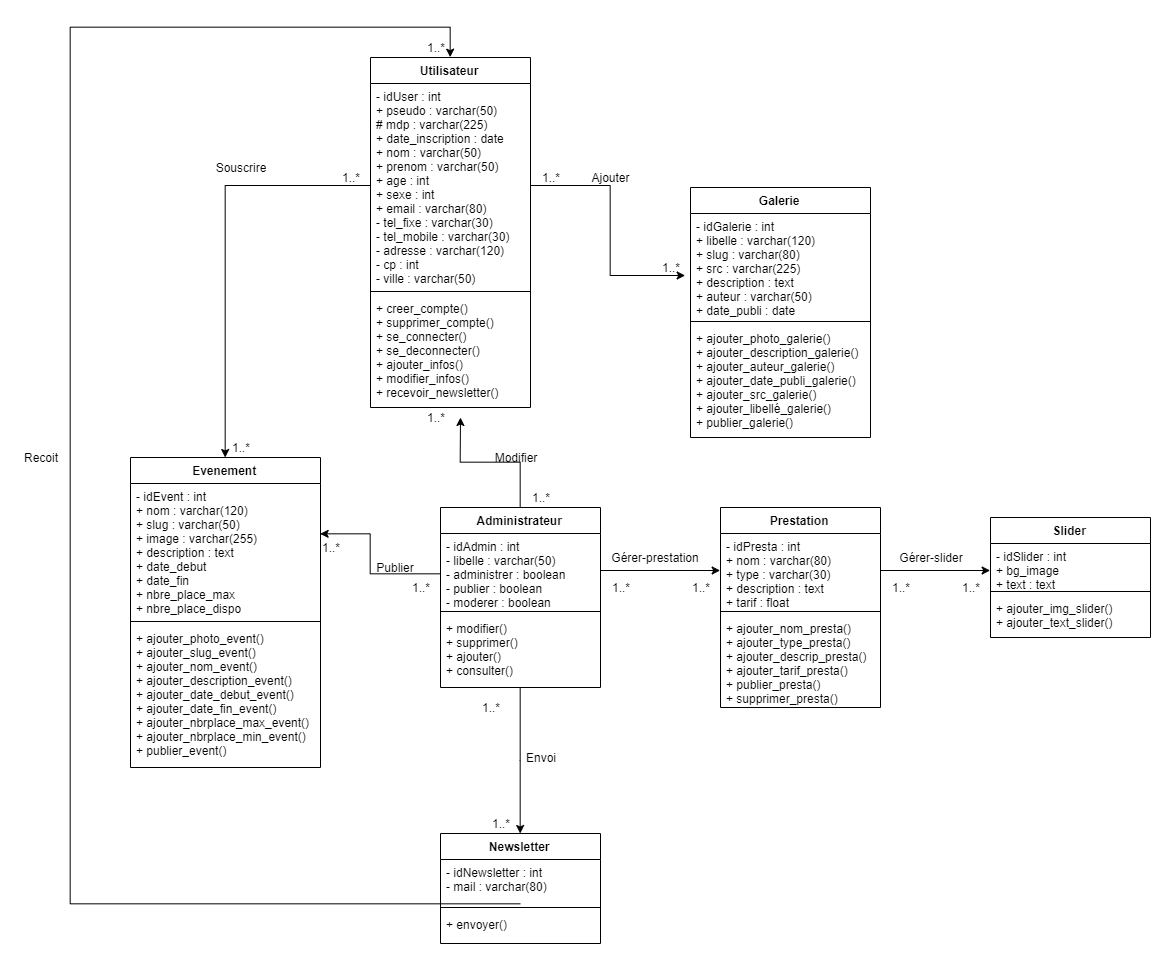

The diagram above was exported from draw.io. Its source (the exported page's mxGraphModel, read from the mxfile embedded in the PNG):
<mxGraphModel dx="2797" dy="2442" grid="1" gridSize="10" guides="1" tooltips="1" connect="1" arrows="1" fold="1" page="1" pageScale="1" pageWidth="827" pageHeight="1169" math="0" shadow="0">
  <root>
    <mxCell id="WIyWlLk6GJQsqaUBKTNV-0" />
    <mxCell id="WIyWlLk6GJQsqaUBKTNV-1" parent="WIyWlLk6GJQsqaUBKTNV-0" />
    <mxCell id="V6n8RjFfNcuiEK6RZ2up-0" value="Utilisateur" style="swimlane;fontStyle=1;align=center;verticalAlign=top;childLayout=stackLayout;horizontal=1;startSize=26;horizontalStack=0;resizeParent=1;resizeParentMax=0;resizeLast=0;collapsible=1;marginBottom=0;" parent="WIyWlLk6GJQsqaUBKTNV-1" vertex="1">
      <mxGeometry x="10" y="-180" width="160" height="350" as="geometry" />
    </mxCell>
    <mxCell id="V6n8RjFfNcuiEK6RZ2up-1" value="- idUser : int&#10;+ pseudo : varchar(50)&#10;# mdp : varchar(225)&#10;+ date_inscription : date&#10;+ nom : varchar(50)&#10;+ prenom : varchar(50)&#10;+ age : int&#10;+ sexe : int&#10;+ email : varchar(80)&#10;- tel_fixe : varchar(30)&#10;- tel_mobile : varchar(30)&#10;- adresse : varchar(120)&#10;- cp : int&#10;- ville : varchar(50)" style="text;strokeColor=none;fillColor=none;align=left;verticalAlign=top;spacingLeft=4;spacingRight=4;overflow=hidden;rotatable=0;points=[[0,0.5],[1,0.5]];portConstraint=eastwest;" parent="V6n8RjFfNcuiEK6RZ2up-0" vertex="1">
      <mxGeometry y="26" width="160" height="204" as="geometry" />
    </mxCell>
    <mxCell id="V6n8RjFfNcuiEK6RZ2up-2" value="" style="line;strokeWidth=1;fillColor=none;align=left;verticalAlign=middle;spacingTop=-1;spacingLeft=3;spacingRight=3;rotatable=0;labelPosition=right;points=[];portConstraint=eastwest;" parent="V6n8RjFfNcuiEK6RZ2up-0" vertex="1">
      <mxGeometry y="230" width="160" height="8" as="geometry" />
    </mxCell>
    <mxCell id="V6n8RjFfNcuiEK6RZ2up-3" value="+ creer_compte()&#10;+ supprimer_compte()&#10;+ se_connecter()&#10;+ se_deconnecter()&#10;+ ajouter_infos()&#10;+ modifier_infos()&#10;+ recevoir_newsletter()&#10;" style="text;strokeColor=none;fillColor=none;align=left;verticalAlign=top;spacingLeft=4;spacingRight=4;overflow=hidden;rotatable=0;points=[[0,0.5],[1,0.5]];portConstraint=eastwest;" parent="V6n8RjFfNcuiEK6RZ2up-0" vertex="1">
      <mxGeometry y="238" width="160" height="112" as="geometry" />
    </mxCell>
    <mxCell id="bUHOvy-xScHDThv-h_qQ-26" style="edgeStyle=orthogonalEdgeStyle;rounded=0;orthogonalLoop=1;jettySize=auto;html=1;" parent="WIyWlLk6GJQsqaUBKTNV-1" source="V6n8RjFfNcuiEK6RZ2up-4" edge="1">
      <mxGeometry relative="1" as="geometry">
        <mxPoint x="100" y="180" as="targetPoint" />
      </mxGeometry>
    </mxCell>
    <mxCell id="V6n8RjFfNcuiEK6RZ2up-4" value="Administrateur" style="swimlane;fontStyle=1;align=center;verticalAlign=top;childLayout=stackLayout;horizontal=1;startSize=26;horizontalStack=0;resizeParent=1;resizeParentMax=0;resizeLast=0;collapsible=1;marginBottom=0;" parent="WIyWlLk6GJQsqaUBKTNV-1" vertex="1">
      <mxGeometry x="80" y="270" width="160" height="180" as="geometry" />
    </mxCell>
    <mxCell id="V6n8RjFfNcuiEK6RZ2up-5" value="- idAdmin : int&#10;- libelle : varchar(50)&#10;- administrer : boolean&#10;- publier : boolean &#10;- moderer : boolean" style="text;strokeColor=none;fillColor=none;align=left;verticalAlign=top;spacingLeft=4;spacingRight=4;overflow=hidden;rotatable=0;points=[[0,0.5],[1,0.5]];portConstraint=eastwest;" parent="V6n8RjFfNcuiEK6RZ2up-4" vertex="1">
      <mxGeometry y="26" width="160" height="74" as="geometry" />
    </mxCell>
    <mxCell id="V6n8RjFfNcuiEK6RZ2up-6" value="" style="line;strokeWidth=1;fillColor=none;align=left;verticalAlign=middle;spacingTop=-1;spacingLeft=3;spacingRight=3;rotatable=0;labelPosition=right;points=[];portConstraint=eastwest;" parent="V6n8RjFfNcuiEK6RZ2up-4" vertex="1">
      <mxGeometry y="100" width="160" height="8" as="geometry" />
    </mxCell>
    <mxCell id="V6n8RjFfNcuiEK6RZ2up-7" value="+ modifier()&#10;+ supprimer()&#10;+ ajouter()&#10;+ consulter()" style="text;strokeColor=none;fillColor=none;align=left;verticalAlign=top;spacingLeft=4;spacingRight=4;overflow=hidden;rotatable=0;points=[[0,0.5],[1,0.5]];portConstraint=eastwest;" parent="V6n8RjFfNcuiEK6RZ2up-4" vertex="1">
      <mxGeometry y="108" width="160" height="72" as="geometry" />
    </mxCell>
    <mxCell id="bUHOvy-xScHDThv-h_qQ-25" style="edgeStyle=orthogonalEdgeStyle;rounded=0;orthogonalLoop=1;jettySize=auto;html=1;entryX=0;entryY=0.5;entryDx=0;entryDy=0;startArrow=classic;startFill=1;endArrow=none;endFill=0;" parent="WIyWlLk6GJQsqaUBKTNV-1" source="V6n8RjFfNcuiEK6RZ2up-8" target="V6n8RjFfNcuiEK6RZ2up-1" edge="1">
      <mxGeometry relative="1" as="geometry" />
    </mxCell>
    <mxCell id="V6n8RjFfNcuiEK6RZ2up-8" value="Evenement" style="swimlane;fontStyle=1;align=center;verticalAlign=top;childLayout=stackLayout;horizontal=1;startSize=26;horizontalStack=0;resizeParent=1;resizeParentMax=0;resizeLast=0;collapsible=1;marginBottom=0;" parent="WIyWlLk6GJQsqaUBKTNV-1" vertex="1">
      <mxGeometry x="-230" y="220" width="190" height="310" as="geometry" />
    </mxCell>
    <mxCell id="V6n8RjFfNcuiEK6RZ2up-9" value="- idEvent : int&#10;+ nom : varchar(120)&#10;+ slug : varchar(50)&#10;+ image : varchar(255)&#10;+ description : text&#10;+ date_debut&#10;+ date_fin&#10;+ nbre_place_max&#10;+ nbre_place_dispo" style="text;strokeColor=none;fillColor=none;align=left;verticalAlign=top;spacingLeft=4;spacingRight=4;overflow=hidden;rotatable=0;points=[[0,0.5],[1,0.5]];portConstraint=eastwest;" parent="V6n8RjFfNcuiEK6RZ2up-8" vertex="1">
      <mxGeometry y="26" width="190" height="134" as="geometry" />
    </mxCell>
    <mxCell id="V6n8RjFfNcuiEK6RZ2up-10" value="" style="line;strokeWidth=1;fillColor=none;align=left;verticalAlign=middle;spacingTop=-1;spacingLeft=3;spacingRight=3;rotatable=0;labelPosition=right;points=[];portConstraint=eastwest;" parent="V6n8RjFfNcuiEK6RZ2up-8" vertex="1">
      <mxGeometry y="160" width="190" height="8" as="geometry" />
    </mxCell>
    <mxCell id="V6n8RjFfNcuiEK6RZ2up-11" value="+ ajouter_photo_event()&#10;+ ajouter_slug_event()&#10;+ ajouter_nom_event()&#10;+ ajouter_description_event()&#10;+ ajouter_date_debut_event()&#10;+ ajouter_date_fin_event()&#10;+ ajouter_nbrplace_max_event()&#10;+ ajouter_nbrplace_min_event()&#10;+ publier_event()" style="text;strokeColor=none;fillColor=none;align=left;verticalAlign=top;spacingLeft=4;spacingRight=4;overflow=hidden;rotatable=0;points=[[0,0.5],[1,0.5]];portConstraint=eastwest;" parent="V6n8RjFfNcuiEK6RZ2up-8" vertex="1">
      <mxGeometry y="168" width="190" height="142" as="geometry" />
    </mxCell>
    <mxCell id="V6n8RjFfNcuiEK6RZ2up-12" value="Galerie" style="swimlane;fontStyle=1;align=center;verticalAlign=top;childLayout=stackLayout;horizontal=1;startSize=26;horizontalStack=0;resizeParent=1;resizeParentMax=0;resizeLast=0;collapsible=1;marginBottom=0;" parent="WIyWlLk6GJQsqaUBKTNV-1" vertex="1">
      <mxGeometry x="330" y="-50" width="180" height="250" as="geometry" />
    </mxCell>
    <mxCell id="V6n8RjFfNcuiEK6RZ2up-13" value="- idGalerie : int&#10;+ libelle : varchar(120)&#10;+ slug : varchar(80)&#10;+ src : varchar(225)&#10;+ description : text&#10;+ auteur : varchar(50)&#10;+ date_publi : date" style="text;strokeColor=none;fillColor=none;align=left;verticalAlign=top;spacingLeft=4;spacingRight=4;overflow=hidden;rotatable=0;points=[[0,0.5],[1,0.5]];portConstraint=eastwest;" parent="V6n8RjFfNcuiEK6RZ2up-12" vertex="1">
      <mxGeometry y="26" width="180" height="104" as="geometry" />
    </mxCell>
    <mxCell id="V6n8RjFfNcuiEK6RZ2up-14" value="" style="line;strokeWidth=1;fillColor=none;align=left;verticalAlign=middle;spacingTop=-1;spacingLeft=3;spacingRight=3;rotatable=0;labelPosition=right;points=[];portConstraint=eastwest;" parent="V6n8RjFfNcuiEK6RZ2up-12" vertex="1">
      <mxGeometry y="130" width="180" height="8" as="geometry" />
    </mxCell>
    <mxCell id="V6n8RjFfNcuiEK6RZ2up-15" value="+ ajouter_photo_galerie()&#10;+ ajouter_description_galerie()&#10;+ ajouter_auteur_galerie()&#10;+ ajouter_date_publi_galerie()&#10;+ ajouter_src_galerie()&#10;+ ajouter_libellé_galerie()&#10;+ publier_galerie()" style="text;strokeColor=none;fillColor=none;align=left;verticalAlign=top;spacingLeft=4;spacingRight=4;overflow=hidden;rotatable=0;points=[[0,0.5],[1,0.5]];portConstraint=eastwest;" parent="V6n8RjFfNcuiEK6RZ2up-12" vertex="1">
      <mxGeometry y="138" width="180" height="112" as="geometry" />
    </mxCell>
    <mxCell id="bUHOvy-xScHDThv-h_qQ-21" style="edgeStyle=orthogonalEdgeStyle;rounded=0;orthogonalLoop=1;jettySize=auto;html=1;entryX=0.5;entryY=1;entryDx=0;entryDy=0;startArrow=classic;startFill=1;endArrow=none;endFill=0;" parent="WIyWlLk6GJQsqaUBKTNV-1" source="V6n8RjFfNcuiEK6RZ2up-16" target="V6n8RjFfNcuiEK6RZ2up-4" edge="1">
      <mxGeometry relative="1" as="geometry">
        <mxPoint x="160" y="410" as="targetPoint" />
      </mxGeometry>
    </mxCell>
    <mxCell id="V6n8RjFfNcuiEK6RZ2up-16" value="Newsletter" style="swimlane;fontStyle=1;align=center;verticalAlign=top;childLayout=stackLayout;horizontal=1;startSize=26;horizontalStack=0;resizeParent=1;resizeParentMax=0;resizeLast=0;collapsible=1;marginBottom=0;" parent="WIyWlLk6GJQsqaUBKTNV-1" vertex="1">
      <mxGeometry x="80" y="596" width="160" height="110" as="geometry">
        <mxRectangle x="80" y="490" width="90" height="26" as="alternateBounds" />
      </mxGeometry>
    </mxCell>
    <mxCell id="V6n8RjFfNcuiEK6RZ2up-17" value="- idNewsletter : int&#10;- mail : varchar(80)" style="text;strokeColor=none;fillColor=none;align=left;verticalAlign=top;spacingLeft=4;spacingRight=4;overflow=hidden;rotatable=0;points=[[0,0.5],[1,0.5]];portConstraint=eastwest;" parent="V6n8RjFfNcuiEK6RZ2up-16" vertex="1">
      <mxGeometry y="26" width="160" height="44" as="geometry" />
    </mxCell>
    <mxCell id="V6n8RjFfNcuiEK6RZ2up-18" value="" style="line;strokeWidth=1;fillColor=none;align=left;verticalAlign=middle;spacingTop=-1;spacingLeft=3;spacingRight=3;rotatable=0;labelPosition=right;points=[];portConstraint=eastwest;" parent="V6n8RjFfNcuiEK6RZ2up-16" vertex="1">
      <mxGeometry y="70" width="160" height="8" as="geometry" />
    </mxCell>
    <mxCell id="V6n8RjFfNcuiEK6RZ2up-19" value="+ envoyer()" style="text;strokeColor=none;fillColor=none;align=left;verticalAlign=top;spacingLeft=4;spacingRight=4;overflow=hidden;rotatable=0;points=[[0,0.5],[1,0.5]];portConstraint=eastwest;" parent="V6n8RjFfNcuiEK6RZ2up-16" vertex="1">
      <mxGeometry y="78" width="160" height="32" as="geometry" />
    </mxCell>
    <mxCell id="V6n8RjFfNcuiEK6RZ2up-20" value="Prestation" style="swimlane;fontStyle=1;align=center;verticalAlign=top;childLayout=stackLayout;horizontal=1;startSize=26;horizontalStack=0;resizeParent=1;resizeParentMax=0;resizeLast=0;collapsible=1;marginBottom=0;" parent="WIyWlLk6GJQsqaUBKTNV-1" vertex="1">
      <mxGeometry x="360" y="270" width="160" height="200" as="geometry" />
    </mxCell>
    <mxCell id="V6n8RjFfNcuiEK6RZ2up-21" value="- idPresta : int &#10;+ nom : varchar(80)&#10;+ type : varchar(30)&#10;+ description : text&#10;+ tarif : float" style="text;strokeColor=none;fillColor=none;align=left;verticalAlign=top;spacingLeft=4;spacingRight=4;overflow=hidden;rotatable=0;points=[[0,0.5],[1,0.5]];portConstraint=eastwest;" parent="V6n8RjFfNcuiEK6RZ2up-20" vertex="1">
      <mxGeometry y="26" width="160" height="74" as="geometry" />
    </mxCell>
    <mxCell id="V6n8RjFfNcuiEK6RZ2up-22" value="" style="line;strokeWidth=1;fillColor=none;align=left;verticalAlign=middle;spacingTop=-1;spacingLeft=3;spacingRight=3;rotatable=0;labelPosition=right;points=[];portConstraint=eastwest;" parent="V6n8RjFfNcuiEK6RZ2up-20" vertex="1">
      <mxGeometry y="100" width="160" height="8" as="geometry" />
    </mxCell>
    <mxCell id="V6n8RjFfNcuiEK6RZ2up-23" value="+ ajouter_nom_presta()&#10;+ ajouter_type_presta()&#10;+ ajouter_descrip_presta()&#10;+ ajouter_tarif_presta()&#10;+ publier_presta()&#10;+ supprimer_presta()" style="text;strokeColor=none;fillColor=none;align=left;verticalAlign=top;spacingLeft=4;spacingRight=4;overflow=hidden;rotatable=0;points=[[0,0.5],[1,0.5]];portConstraint=eastwest;" parent="V6n8RjFfNcuiEK6RZ2up-20" vertex="1">
      <mxGeometry y="108" width="160" height="92" as="geometry" />
    </mxCell>
    <mxCell id="V6n8RjFfNcuiEK6RZ2up-25" value="Slider" style="swimlane;fontStyle=1;align=center;verticalAlign=top;childLayout=stackLayout;horizontal=1;startSize=26;horizontalStack=0;resizeParent=1;resizeParentMax=0;resizeLast=0;collapsible=1;marginBottom=0;" parent="WIyWlLk6GJQsqaUBKTNV-1" vertex="1">
      <mxGeometry x="630" y="280" width="160" height="120" as="geometry" />
    </mxCell>
    <mxCell id="V6n8RjFfNcuiEK6RZ2up-26" value="- idSlider : int&#10;+ bg_image&#10;+ text : text" style="text;strokeColor=none;fillColor=none;align=left;verticalAlign=top;spacingLeft=4;spacingRight=4;overflow=hidden;rotatable=0;points=[[0,0.5],[1,0.5]];portConstraint=eastwest;" parent="V6n8RjFfNcuiEK6RZ2up-25" vertex="1">
      <mxGeometry y="26" width="160" height="44" as="geometry" />
    </mxCell>
    <mxCell id="V6n8RjFfNcuiEK6RZ2up-27" value="" style="line;strokeWidth=1;fillColor=none;align=left;verticalAlign=middle;spacingTop=-1;spacingLeft=3;spacingRight=3;rotatable=0;labelPosition=right;points=[];portConstraint=eastwest;" parent="V6n8RjFfNcuiEK6RZ2up-25" vertex="1">
      <mxGeometry y="70" width="160" height="8" as="geometry" />
    </mxCell>
    <mxCell id="V6n8RjFfNcuiEK6RZ2up-28" value="+ ajouter_img_slider()&#10;+ ajouter_text_slider()&#10;" style="text;strokeColor=none;fillColor=none;align=left;verticalAlign=top;spacingLeft=4;spacingRight=4;overflow=hidden;rotatable=0;points=[[0,0.5],[1,0.5]];portConstraint=eastwest;" parent="V6n8RjFfNcuiEK6RZ2up-25" vertex="1">
      <mxGeometry y="78" width="160" height="42" as="geometry" />
    </mxCell>
    <mxCell id="bUHOvy-xScHDThv-h_qQ-22" style="edgeStyle=orthogonalEdgeStyle;rounded=0;orthogonalLoop=1;jettySize=auto;html=1;entryX=0;entryY=0.5;entryDx=0;entryDy=0;" parent="WIyWlLk6GJQsqaUBKTNV-1" source="V6n8RjFfNcuiEK6RZ2up-5" target="V6n8RjFfNcuiEK6RZ2up-21" edge="1">
      <mxGeometry relative="1" as="geometry" />
    </mxCell>
    <mxCell id="bUHOvy-xScHDThv-h_qQ-23" style="edgeStyle=orthogonalEdgeStyle;rounded=0;orthogonalLoop=1;jettySize=auto;html=1;entryX=-0.006;entryY=0.613;entryDx=0;entryDy=0;entryPerimeter=0;" parent="WIyWlLk6GJQsqaUBKTNV-1" source="V6n8RjFfNcuiEK6RZ2up-21" target="V6n8RjFfNcuiEK6RZ2up-26" edge="1">
      <mxGeometry relative="1" as="geometry">
        <mxPoint x="620" y="333.00000000000045" as="targetPoint" />
      </mxGeometry>
    </mxCell>
    <mxCell id="bUHOvy-xScHDThv-h_qQ-24" style="edgeStyle=orthogonalEdgeStyle;rounded=0;orthogonalLoop=1;jettySize=auto;html=1;entryX=1;entryY=0.379;entryDx=0;entryDy=0;entryPerimeter=0;" parent="WIyWlLk6GJQsqaUBKTNV-1" source="V6n8RjFfNcuiEK6RZ2up-5" target="V6n8RjFfNcuiEK6RZ2up-9" edge="1">
      <mxGeometry relative="1" as="geometry">
        <Array as="points">
          <mxPoint x="10" y="337" />
          <mxPoint x="10" y="297" />
        </Array>
      </mxGeometry>
    </mxCell>
    <mxCell id="bUHOvy-xScHDThv-h_qQ-27" style="edgeStyle=orthogonalEdgeStyle;rounded=0;orthogonalLoop=1;jettySize=auto;html=1;entryX=-0.031;entryY=0.596;entryDx=0;entryDy=0;entryPerimeter=0;" parent="WIyWlLk6GJQsqaUBKTNV-1" source="V6n8RjFfNcuiEK6RZ2up-1" target="V6n8RjFfNcuiEK6RZ2up-13" edge="1">
      <mxGeometry relative="1" as="geometry" />
    </mxCell>
    <mxCell id="bUHOvy-xScHDThv-h_qQ-28" value="1..*&lt;br&gt;" style="text;html=1;strokeColor=none;fillColor=none;align=center;verticalAlign=middle;whiteSpace=wrap;rounded=0;" parent="WIyWlLk6GJQsqaUBKTNV-1" vertex="1">
      <mxGeometry x="120" y="576" width="40" height="20" as="geometry" />
    </mxCell>
    <mxCell id="bUHOvy-xScHDThv-h_qQ-30" value="1..*" style="text;html=1;strokeColor=none;fillColor=none;align=center;verticalAlign=middle;whiteSpace=wrap;rounded=0;" parent="WIyWlLk6GJQsqaUBKTNV-1" vertex="1">
      <mxGeometry x="590" y="340" width="40" height="20" as="geometry" />
    </mxCell>
    <mxCell id="bUHOvy-xScHDThv-h_qQ-33" value="1..*" style="text;html=1;strokeColor=none;fillColor=none;align=center;verticalAlign=middle;whiteSpace=wrap;rounded=0;" parent="WIyWlLk6GJQsqaUBKTNV-1" vertex="1">
      <mxGeometry x="520" y="340" width="40" height="20" as="geometry" />
    </mxCell>
    <mxCell id="bUHOvy-xScHDThv-h_qQ-34" value="1..*" style="text;html=1;strokeColor=none;fillColor=none;align=center;verticalAlign=middle;whiteSpace=wrap;rounded=0;" parent="WIyWlLk6GJQsqaUBKTNV-1" vertex="1">
      <mxGeometry x="320" y="340" width="40" height="20" as="geometry" />
    </mxCell>
    <mxCell id="bUHOvy-xScHDThv-h_qQ-35" value="1..*" style="text;html=1;strokeColor=none;fillColor=none;align=center;verticalAlign=middle;whiteSpace=wrap;rounded=0;" parent="WIyWlLk6GJQsqaUBKTNV-1" vertex="1">
      <mxGeometry x="240" y="340" width="40" height="20" as="geometry" />
    </mxCell>
    <mxCell id="bUHOvy-xScHDThv-h_qQ-36" value="1..*" style="text;html=1;strokeColor=none;fillColor=none;align=center;verticalAlign=middle;whiteSpace=wrap;rounded=0;" parent="WIyWlLk6GJQsqaUBKTNV-1" vertex="1">
      <mxGeometry x="110" y="460" width="40" height="20" as="geometry" />
    </mxCell>
    <mxCell id="bUHOvy-xScHDThv-h_qQ-37" value="1..*" style="text;html=1;strokeColor=none;fillColor=none;align=center;verticalAlign=middle;whiteSpace=wrap;rounded=0;" parent="WIyWlLk6GJQsqaUBKTNV-1" vertex="1">
      <mxGeometry x="40" y="340" width="40" height="20" as="geometry" />
    </mxCell>
    <mxCell id="bUHOvy-xScHDThv-h_qQ-38" value="1..*" style="text;html=1;strokeColor=none;fillColor=none;align=center;verticalAlign=middle;whiteSpace=wrap;rounded=0;" parent="WIyWlLk6GJQsqaUBKTNV-1" vertex="1">
      <mxGeometry x="160" y="250" width="40" height="20" as="geometry" />
    </mxCell>
    <mxCell id="bUHOvy-xScHDThv-h_qQ-39" value="1..*" style="text;html=1;strokeColor=none;fillColor=none;align=center;verticalAlign=middle;whiteSpace=wrap;rounded=0;" parent="WIyWlLk6GJQsqaUBKTNV-1" vertex="1">
      <mxGeometry x="-50" y="300" width="40" height="20" as="geometry" />
    </mxCell>
    <mxCell id="bUHOvy-xScHDThv-h_qQ-40" value="1..*" style="text;html=1;strokeColor=none;fillColor=none;align=center;verticalAlign=middle;whiteSpace=wrap;rounded=0;" parent="WIyWlLk6GJQsqaUBKTNV-1" vertex="1">
      <mxGeometry x="-140" y="200" width="40" height="20" as="geometry" />
    </mxCell>
    <mxCell id="bUHOvy-xScHDThv-h_qQ-41" value="1..*" style="text;html=1;strokeColor=none;fillColor=none;align=center;verticalAlign=middle;whiteSpace=wrap;rounded=0;" parent="WIyWlLk6GJQsqaUBKTNV-1" vertex="1">
      <mxGeometry x="-30" y="-70" width="40" height="20" as="geometry" />
    </mxCell>
    <mxCell id="bUHOvy-xScHDThv-h_qQ-42" value="1..*" style="text;html=1;strokeColor=none;fillColor=none;align=center;verticalAlign=middle;whiteSpace=wrap;rounded=0;" parent="WIyWlLk6GJQsqaUBKTNV-1" vertex="1">
      <mxGeometry x="55" y="170" width="40" height="20" as="geometry" />
    </mxCell>
    <mxCell id="bUHOvy-xScHDThv-h_qQ-43" value="1..*" style="text;html=1;strokeColor=none;fillColor=none;align=center;verticalAlign=middle;whiteSpace=wrap;rounded=0;" parent="WIyWlLk6GJQsqaUBKTNV-1" vertex="1">
      <mxGeometry x="170" y="-70" width="40" height="20" as="geometry" />
    </mxCell>
    <mxCell id="bUHOvy-xScHDThv-h_qQ-44" value="1..*" style="text;html=1;strokeColor=none;fillColor=none;align=center;verticalAlign=middle;whiteSpace=wrap;rounded=0;" parent="WIyWlLk6GJQsqaUBKTNV-1" vertex="1">
      <mxGeometry x="290" y="20" width="40" height="20" as="geometry" />
    </mxCell>
    <mxCell id="bUHOvy-xScHDThv-h_qQ-45" value="Envoi&lt;br&gt;" style="text;html=1;strokeColor=none;fillColor=none;align=center;verticalAlign=middle;whiteSpace=wrap;rounded=0;" parent="WIyWlLk6GJQsqaUBKTNV-1" vertex="1">
      <mxGeometry x="160" y="510" width="40" height="20" as="geometry" />
    </mxCell>
    <mxCell id="bUHOvy-xScHDThv-h_qQ-47" value="Publier" style="text;html=1;strokeColor=none;fillColor=none;align=center;verticalAlign=middle;whiteSpace=wrap;rounded=0;" parent="WIyWlLk6GJQsqaUBKTNV-1" vertex="1">
      <mxGeometry x="15" y="320" width="40" height="20" as="geometry" />
    </mxCell>
    <mxCell id="bUHOvy-xScHDThv-h_qQ-50" value="Gérer-prestation" style="text;html=1;strokeColor=none;fillColor=none;align=center;verticalAlign=middle;whiteSpace=wrap;rounded=0;" parent="WIyWlLk6GJQsqaUBKTNV-1" vertex="1">
      <mxGeometry x="240" y="310" width="110" height="20" as="geometry" />
    </mxCell>
    <mxCell id="bUHOvy-xScHDThv-h_qQ-51" value="Gérer-slider" style="text;html=1;strokeColor=none;fillColor=none;align=center;verticalAlign=middle;whiteSpace=wrap;rounded=0;" parent="WIyWlLk6GJQsqaUBKTNV-1" vertex="1">
      <mxGeometry x="530" y="310" width="81.71" height="20" as="geometry" />
    </mxCell>
    <mxCell id="bUHOvy-xScHDThv-h_qQ-52" value="Ajouter" style="text;html=1;strokeColor=none;fillColor=none;align=center;verticalAlign=middle;whiteSpace=wrap;rounded=0;" parent="WIyWlLk6GJQsqaUBKTNV-1" vertex="1">
      <mxGeometry x="230" y="-70" width="40" height="20" as="geometry" />
    </mxCell>
    <mxCell id="bUHOvy-xScHDThv-h_qQ-53" value="Souscrire" style="text;html=1;strokeColor=none;fillColor=none;align=center;verticalAlign=middle;whiteSpace=wrap;rounded=0;" parent="WIyWlLk6GJQsqaUBKTNV-1" vertex="1">
      <mxGeometry x="-140" y="-80" width="40" height="20" as="geometry" />
    </mxCell>
    <mxCell id="bUHOvy-xScHDThv-h_qQ-55" value="Modifier" style="text;html=1;strokeColor=none;fillColor=none;align=center;verticalAlign=middle;whiteSpace=wrap;rounded=0;" parent="WIyWlLk6GJQsqaUBKTNV-1" vertex="1">
      <mxGeometry x="100" y="210" width="110" height="20" as="geometry" />
    </mxCell>
    <mxCell id="bUHOvy-xScHDThv-h_qQ-56" style="edgeStyle=orthogonalEdgeStyle;rounded=0;orthogonalLoop=1;jettySize=auto;html=1;entryX=0.5;entryY=0;entryDx=0;entryDy=0;startArrow=none;startFill=0;endArrow=classic;endFill=1;" parent="WIyWlLk6GJQsqaUBKTNV-1" source="V6n8RjFfNcuiEK6RZ2up-17" target="V6n8RjFfNcuiEK6RZ2up-0" edge="1">
      <mxGeometry relative="1" as="geometry">
        <Array as="points">
          <mxPoint x="-290" y="666" />
          <mxPoint x="-290" y="-210" />
          <mxPoint x="90" y="-210" />
        </Array>
      </mxGeometry>
    </mxCell>
    <mxCell id="bUHOvy-xScHDThv-h_qQ-57" value="Recoit" style="text;html=1;strokeColor=none;fillColor=none;align=center;verticalAlign=middle;whiteSpace=wrap;rounded=0;" parent="WIyWlLk6GJQsqaUBKTNV-1" vertex="1">
      <mxGeometry x="-340" y="210" width="40" height="20" as="geometry" />
    </mxCell>
    <mxCell id="8ewOfY4uW58fC66DAVZT-1" value="1..*" style="text;html=1;strokeColor=none;fillColor=none;align=center;verticalAlign=middle;whiteSpace=wrap;rounded=0;" parent="WIyWlLk6GJQsqaUBKTNV-1" vertex="1">
      <mxGeometry x="55" y="-200" width="40" height="20" as="geometry" />
    </mxCell>
  </root>
</mxGraphModel>